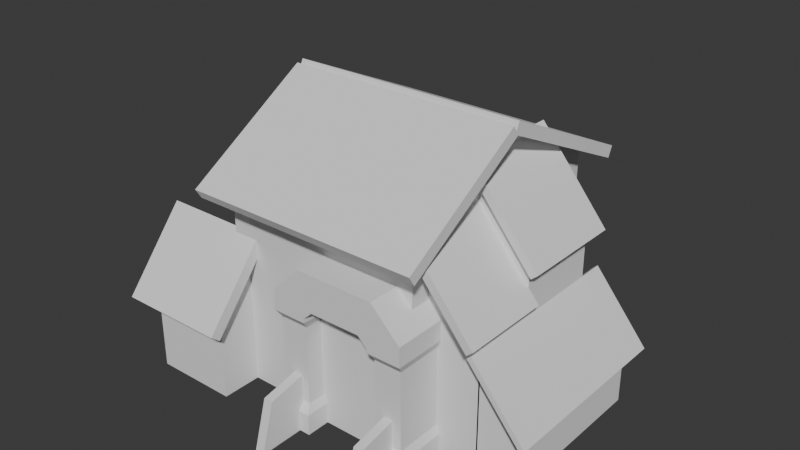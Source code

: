 # Source: env_mesh_arene_plh.blend  (saved by Blender 4.4.32; exported with 4.5.12 LTS)
import bpy
from mathutils import Matrix  # noqa: F401  (used for matrix-valued properties, if any)

bpy.ops.wm.read_factory_settings(use_empty=True)
scene = bpy.context.scene
scene.name = 'Scene'

# ---- collections
col_collection = bpy.data.collections.new('Collection'); scene.collection.children.link(col_collection)

# ---- materials (node trees are filled in below, after node groups)
mat_material = bpy.data.materials.new('Material')
mat_material.alpha_threshold = 0.0
mat_material.roughness = 0.5
mat_material.line_color = (0.0, 0.0, 0.0, 1.0)

# ---- material node trees
mat_material.use_nodes = True; mat_material.node_tree.nodes.clear()
_N = mat_material.node_tree.nodes; _L = mat_material.node_tree.links
n0 = _N.new('ShaderNodeOutputMaterial'); n0.name = 'Material Output'; n0.location = (300, 300)
n1 = _N.new('ShaderNodeBsdfPrincipled'); n1.name = 'Principled BSDF'; n1.location = (10, 300)
n1.inputs[3].default_value = 1.45
_L.new(n1.outputs[0], n0.inputs[0])
n0.is_active_output = True

# ---- world
world_world = bpy.data.worlds.new('World'); scene.world = world_world
world_world.use_nodes = True; world_world.node_tree.nodes.clear()
_N = world_world.node_tree.nodes; _L = world_world.node_tree.links
n0 = _N.new('ShaderNodeOutputWorld'); n0.name = 'World Output'; n0.location = (300, 300)
n1 = _N.new('ShaderNodeBackground'); n1.name = 'Background'; n1.location = (10, 300)
n1.inputs[0].default_value = (0.05088, 0.05088, 0.05088, 1.0)
_L.new(n1.outputs[0], n0.inputs[0])
n0.is_active_output = True
world_world.color = (0.05088, 0.05088, 0.05088)
world_world.sun_shadow_jitter_overblur = 0.0

# ---- meshes
me_cube = bpy.data.meshes.new('Cube')
me_cube.from_pydata([(1.0, 1.372, 1.03), (1.0, 1.372, -1.0), (1.0, -1.0, 1.03), (1.0, -1.0, -1.0), (-1.0, 1.372, 1.03), (-1.0, 1.372, -1.0), (-1.0, -1.0, 1.03), (-1.0, -1.0, -1.0), (-1.0, 0.0, -1.0), (1.0, 0.0, 1.658), (-1.0, 0.0, 1.658), (1.0, 0.0, -1.0)], [], [(9, 10, 6, 2), (3, 2, 6, 7), (8, 10, 4, 5), (8, 11, 3, 7), (11, 9, 2, 3), (5, 4, 0, 1), (1, 0, 9, 11), (5, 1, 11, 8), (7, 6, 10, 8), (0, 4, 10, 9)])
_uv = me_cube.uv_layers.new(name='UVMap')
_uv.uv.foreach_set('vector', [0.625, 0.625, 0.875, 0.625, 0.875, 0.75, 0.625, 0.75, 0.375, 0.75, 0.625, 0.75, 0.625, 1.0, 0.375, 1.0, 0.375, 0.125, 0.625, 0.125, 0.625, 0.25, 0.375, 0.25, 0.125, 0.625, 0.375, 0.625, 0.375, 0.75, 0.125, 0.75, 0.375, 0.625, 0.625, 0.625, 0.625, 0.75, 0.375, 0.75, 0.375, 0.25, 0.625, 0.25, 0.625, 0.5, 0.375, 0.5, 0.375, 0.5, 0.625, 0.5, 0.625, 0.625, 0.375, 0.625, 0.125, 0.5, 0.375, 0.5, 0.375, 0.625, 0.125, 0.625, 0.375, 0.0, 0.625, 0.0, 0.625, 0.125, 0.375, 0.125, 0.625, 0.5, 0.875, 0.5, 0.875, 0.625, 0.625, 0.625])
me_cube.materials.append(mat_material)
me_cube.use_mirror_vertex_groups = False
me_cube.update()
me_cube_001 = bpy.data.meshes.new('Cube.001')
me_cube_001.from_pydata([(-1.0, -1.0, -1.0), (-1.0, 1.0, -1.0), (1.0, -1.0, -1.0), (1.0, 1.0, -1.0), (0.5, 1.0, -1.0), (-0.5, 1.0, -1.0), (-0.5, 1.0, 1.385), (0.0, 1.0, 1.385), (0.5, 1.0, 1.385), (-0.5, -1.0, -1.0), (0.5, -1.0, -1.0), (0.5, -1.0, 1.385), (0.0, -1.0, 1.385), (-0.5, -1.0, 1.385), (-1.0, -1.0, 0.8626), (-1.0, 1.0, 0.8626), (1.0, 1.0, 0.8626), (1.0, -1.0, 0.8626), (0.0, -1.0, 0.8626), (0.0, 1.0, 0.8626), (-1.0, 1.0, -0.7006), (-0.5, -1.0, -0.7006), (-0.5, 1.0, -0.7006), (-1.0, -1.0, -0.7006), (1.0, 1.0, -0.7006), (1.0, -1.0, -0.7006), (0.5, -1.0, -0.7006), (0.5, 1.0, -0.7006), (-1.0, -1.0, 0.6757), (-1.0, 1.0, 0.6757), (-0.5, -1.0, 0.6757), (-0.5, 1.0, 0.6757), (1.0, 1.0, 0.6757), (1.0, -1.0, 0.6757), (0.5, -1.0, 0.6757), (0.5, 1.0, 0.6757), (-0.95, 0.8, 0.5543), (-0.55, -0.8, 0.5543), (-0.55, 0.8, 0.5543), (-0.95, -0.8, 0.5543), (-0.95, 0.8, -0.5791), (-0.55, -0.8, -0.5791), (-0.55, 0.8, -0.5791), (-0.95, -0.8, -0.5791), (0.95, 0.8, -0.5805), (0.95, -0.8, -0.5805), (0.55, -0.8, -0.5805), (0.55, 0.8, -0.5805), (0.95, 0.8, 0.5556), (0.95, -0.8, 0.5556), (0.55, -0.8, 0.5556), (0.55, 0.8, 0.5556), (0.3734, -1.0, 0.8626), (0.5, -1.0, 0.736), (0.6266, -1.0, 0.8626), (0.5, -1.0, 0.9893), (-0.5, -1.0, 0.736), (-0.3734, -1.0, 0.8626), (-0.5, -1.0, 0.9893), (-0.6266, -1.0, 0.8626), (-0.3734, 1.0, 0.8626), (-0.5, 1.0, 0.736), (-0.6266, 1.0, 0.8626), (-0.5, 1.0, 0.9893), (0.5, 1.0, 0.736), (0.3734, 1.0, 0.8626), (0.5, 1.0, 0.9893), (0.6266, 1.0, 0.8626), (-0.5729, -1.0, 1.385), (-1.0, -1.0, 0.9577), (-1.0, 1.0, 0.9577), (-0.5729, 1.0, 1.385), (1.0, -1.0, 0.9577), (0.5729, -1.0, 1.385), (0.5729, 1.0, 1.385), (1.0, 1.0, 0.9577)], [], [(6, 71, 68, 13), (67, 66, 8, 74, 75, 16), (60, 63, 6, 7, 19), (4, 3, 2, 10), (15, 70, 71, 6, 63, 62), (17, 72, 73, 11, 55, 54), (8, 7, 12, 11), (7, 6, 13, 12), (1, 5, 9, 0), (33, 17, 54, 53, 34), (52, 18, 19, 65), (30, 56, 59, 14, 28), (29, 15, 62, 61, 31), (74, 8, 11, 73), (35, 64, 67, 16, 32), (21, 9, 5, 22), (56, 30, 31, 61), (19, 7, 8, 66, 65), (16, 75, 72, 17), (52, 55, 11, 12, 18), (18, 12, 13, 58, 57), (18, 57, 60, 19), (32, 16, 17, 33), (28, 14, 15, 29), (0, 23, 20, 1), (9, 21, 23, 0), (1, 20, 22, 5), (41, 21, 22, 42), (4, 27, 24, 3), (3, 24, 25, 2), (2, 25, 26, 10), (10, 26, 27, 4), (14, 69, 70, 15), (39, 28, 29, 36), (37, 30, 28, 39), (36, 29, 31, 38), (51, 35, 32, 48), (48, 32, 33, 49), (49, 33, 34, 50), (50, 34, 35, 51), (40, 36, 38, 42), (41, 37, 39, 43), (43, 39, 36, 40), (30, 37, 38, 31), (23, 43, 40, 20), (21, 41, 43, 23), (20, 40, 42, 22), (37, 41, 42, 38), (26, 46, 47, 27), (25, 45, 46, 26), (24, 44, 45, 25), (27, 47, 44, 24), (46, 50, 51, 47), (45, 49, 50, 46), (44, 48, 49, 45), (47, 51, 48, 44), (52, 53, 54, 55), (56, 57, 58, 59), (60, 61, 62, 63), (64, 65, 66, 67), (52, 65, 64, 53), (56, 61, 60, 57), (34, 53, 64, 35), (68, 71, 70, 69), (74, 73, 72, 75), (59, 58, 13, 68, 69, 14)])
_uv = me_cube_001.uv_layers.new(name='UVMap')
_uv.uv.foreach_set('vector', [0.8125, 0.5, 0.8216, 0.5, 0.8216, 0.75, 0.8125, 0.75, 0.5597, 0.4533, 0.5756, 0.4375, 0.625, 0.4375, 0.625, 0.4466, 0.5716, 0.5, 0.5597, 0.5, 0.5597, 0.3283, 0.5756, 0.3125, 0.625, 0.3125, 0.625, 0.375, 0.5597, 0.375, 0.3125, 0.5, 0.375, 0.5, 0.375, 0.75, 0.3125, 0.75, 0.5597, 0.25, 0.5716, 0.25, 0.625, 0.3034, 0.625, 0.3125, 0.5756, 0.3125, 0.5597, 0.2967, 0.5597, 0.75, 0.5716, 0.75, 0.625, 0.8034, 0.625, 0.8125, 0.5756, 0.8125, 0.5597, 0.7967, 0.6875, 0.5, 0.75, 0.5, 0.75, 0.75, 0.6875, 0.75, 0.75, 0.5, 0.8125, 0.5, 0.8125, 0.75, 0.75, 0.75, 0.125, 0.5, 0.1875, 0.5, 0.1875, 0.75, 0.125, 0.75, 0.5135, 0.75, 0.5597, 0.75, 0.5597, 0.7967, 0.5284, 0.8125, 0.5135, 0.8125, 0.5597, 0.8283, 0.5597, 0.875, 0.5597, 0.375, 0.5597, 0.4217, 0.5135, 0.9375, 0.5284, 0.9375, 0.5597, 0.9533, 0.5597, 1.0, 0.5135, 1.0, 0.5135, 0.25, 0.5597, 0.25, 0.5597, 0.2967, 0.5284, 0.3125, 0.5135, 0.3125, 0.6784, 0.5, 0.6875, 0.5, 0.6875, 0.75, 0.6784, 0.75, 0.5135, 0.4375, 0.5284, 0.4375, 0.5597, 0.4533, 0.5597, 0.5, 0.5135, 0.5, 0.4674, 0.9375, 0.375, 0.9375, 0.375, 0.3125, 0.4674, 0.3125, 0.5284, 0.9375, 0.5135, 0.9375, 0.5135, 0.3125, 0.5284, 0.3125, 0.5597, 0.375, 0.625, 0.375, 0.625, 0.4375, 0.5756, 0.4375, 0.5597, 0.4217, 0.5597, 0.5, 0.5716, 0.5, 0.5716, 0.75, 0.5597, 0.75, 0.5597, 0.8283, 0.5756, 0.8125, 0.625, 0.8125, 0.625, 0.875, 0.5597, 0.875, 0.5597, 0.875, 0.625, 0.875, 0.625, 0.9375, 0.5756, 0.9375, 0.5597, 0.9217, 0.5597, 0.875, 0.5597, 0.9217, 0.5597, 0.3283, 0.5597, 0.375, 0.5135, 0.5, 0.5597, 0.5, 0.5597, 0.75, 0.5135, 0.75, 0.5135, 0.0, 0.5597, 0.0, 0.5597, 0.25, 0.5135, 0.25, 0.375, 0.0, 0.4674, 0.0, 0.4674, 0.25, 0.375, 0.25, 0.375, 0.9375, 0.4674, 0.9375, 0.4674, 1.0, 0.375, 1.0, 0.375, 0.25, 0.4674, 0.25, 0.4674, 0.3125, 0.375, 0.3125, 0.4687, 0.9375, 0.4674, 0.9375, 0.4674, 0.3125, 0.4687, 0.3125, 0.375, 0.4375, 0.4674, 0.4375, 0.4674, 0.5, 0.375, 0.5, 0.375, 0.5, 0.4674, 0.5, 0.4674, 0.75, 0.375, 0.75, 0.375, 0.75, 0.4674, 0.75, 0.4674, 0.8125, 0.375, 0.8125, 0.375, 0.8125, 0.4674, 0.8125, 0.4674, 0.4375, 0.375, 0.4375, 0.5597, 0.0, 0.5716, 0.0, 0.5716, 0.25, 0.5597, 0.25, 0.5122, 0.0, 0.5135, 0.0, 0.5135, 0.25, 0.5122, 0.25, 0.5122, 0.9375, 0.5135, 0.9375, 0.5135, 1.0, 0.5122, 1.0, 0.5122, 0.25, 0.5135, 0.25, 0.5135, 0.3125, 0.5122, 0.3125, 0.5123, 0.4375, 0.5135, 0.4375, 0.5135, 0.5, 0.5123, 0.5, 0.5123, 0.5, 0.5135, 0.5, 0.5135, 0.75, 0.5123, 0.75, 0.5123, 0.75, 0.5135, 0.75, 0.5135, 0.8125, 0.5123, 0.8125, 0.5123, 0.8125, 0.5135, 0.8125, 0.5135, 0.4375, 0.5123, 0.4375, 0.4687, 0.25, 0.5122, 0.25, 0.5122, 0.3125, 0.4687, 0.3125, 0.4687, 0.9375, 0.5122, 0.9375, 0.5122, 1.0, 0.4687, 1.0, 0.4687, 0.0, 0.5122, 0.0, 0.5122, 0.25, 0.4687, 0.25, 0.5135, 0.9375, 0.5122, 0.9375, 0.5122, 0.3125, 0.5135, 0.3125, 0.4674, 0.0, 0.4687, 0.0, 0.4687, 0.25, 0.4674, 0.25, 0.4674, 0.9375, 0.4687, 0.9375, 0.4687, 1.0, 0.4674, 1.0, 0.4674, 0.25, 0.4687, 0.25, 0.4687, 0.3125, 0.4674, 0.3125, 0.5122, 0.9375, 0.4687, 0.9375, 0.4687, 0.3125, 0.5122, 0.3125, 0.4674, 0.8125, 0.4686, 0.8125, 0.4686, 0.4375, 0.4674, 0.4375, 0.4674, 0.75, 0.4686, 0.75, 0.4686, 0.8125, 0.4674, 0.8125, 0.4674, 0.5, 0.4686, 0.5, 0.4686, 0.75, 0.4674, 0.75, 0.4674, 0.4375, 0.4686, 0.4375, 0.4686, 0.5, 0.4674, 0.5, 0.4686, 0.8125, 0.5123, 0.8125, 0.5123, 0.4375, 0.4686, 0.4375, 0.4686, 0.75, 0.5123, 0.75, 0.5123, 0.8125, 0.4686, 0.8125, 0.4686, 0.5, 0.5123, 0.5, 0.5123, 0.75, 0.4686, 0.75, 0.4686, 0.4375, 0.5123, 0.4375, 0.5123, 0.5, 0.4686, 0.5, 0.5597, 0.8283, 0.5597, 0.8125, 0.5597, 0.7967, 0.5756, 0.8125, 0.5284, 0.9375, 0.5597, 0.9375, 0.5756, 0.9375, 0.5597, 0.9533, 0.5597, 0.3283, 0.5597, 0.3125, 0.5597, 0.2967, 0.5756, 0.3125, 0.5284, 0.4375, 0.5597, 0.4375, 0.5756, 0.4375, 0.5597, 0.4533, 0.5597, 0.8283, 0.5597, 0.4217, 0.5284, 0.4375, 0.5284, 0.8125, 0.5284, 0.9375, 0.5284, 0.3125, 0.5597, 0.3283, 0.5597, 0.9217, 0.5135, 0.8125, 0.5284, 0.8125, 0.5284, 0.4375, 0.5135, 0.4375, 0.625, 0.0, 0.625, 0.25, 0.5716, 0.25, 0.5716, 0.0, 0.6784, 0.5, 0.6784, 0.75, 0.5716, 0.75, 0.5716, 0.5, 0.5597, 0.9533, 0.5756, 0.9375, 0.625, 0.9375, 0.625, 0.9466, 0.5716, 1.0, 0.5597, 1.0])
me_cube_001.update()
me_cube_002 = bpy.data.meshes.new('Cube.002')
me_cube_002.from_pydata([(-1.0, -1.0, -1.0), (-1.0, -1.0, 4.938), (-1.0, 1.0, -1.0), (-1.0, 1.0, 4.938), (1.0, -1.0, -1.0), (1.0, -1.0, 2.512), (1.0, 1.0, -1.0), (1.0, 1.0, 2.512)], [], [(0, 1, 3, 2), (2, 3, 7, 6), (6, 7, 5, 4), (4, 5, 1, 0), (2, 6, 4, 0), (7, 3, 1, 5)])
_uv = me_cube_002.uv_layers.new(name='UVMap')
_uv.uv.foreach_set('vector', [0.375, 0.0, 0.625, 0.0, 0.625, 0.25, 0.375, 0.25, 0.375, 0.25, 0.625, 0.25, 0.625, 0.5, 0.375, 0.5, 0.375, 0.5, 0.625, 0.5, 0.625, 0.75, 0.375, 0.75, 0.375, 0.75, 0.625, 0.75, 0.625, 1.0, 0.375, 1.0, 0.125, 0.5, 0.375, 0.5, 0.375, 0.75, 0.125, 0.75, 0.625, 0.5, 0.875, 0.5, 0.875, 0.75, 0.625, 0.75])
_ca = me_cube_002.color_attributes.new('Attribute', 'BYTE_COLOR', 'CORNER')
_ca.data.foreach_set('color', [1.0, 1.0, 1.0, 1.0, 1.0, 1.0, 1.0, 1.0, 1.0, 1.0, 1.0, 1.0, 1.0, 1.0, 1.0, 1.0, 1.0, 1.0, 1.0, 1.0, 1.0, 1.0, 1.0, 1.0, 1.0, 1.0, 1.0, 1.0, 1.0, 1.0, 1.0, 1.0, 1.0, 1.0, 1.0, 1.0, 1.0, 1.0, 1.0, 1.0, 1.0, 1.0, 1.0, 1.0, 1.0, 1.0, 1.0, 1.0, 1.0, 1.0, 1.0, 1.0, 1.0, 1.0, 1.0, 1.0, 1.0, 1.0, 1.0, 1.0, 1.0, 1.0, 1.0, 1.0, 1.0, 1.0, 1.0, 1.0, 1.0, 1.0, 1.0, 1.0, 1.0, 1.0, 1.0, 1.0, 1.0, 1.0, 1.0, 1.0, 1.0, 1.0, 1.0, 1.0, 1.0, 1.0, 1.0, 1.0, 1.0, 1.0, 1.0, 1.0, 1.0, 1.0, 1.0, 1.0])
me_cube_002.update()
me_cube_004 = bpy.data.meshes.new('Cube.004')
me_cube_004.from_pydata([(-1.244, -1.16, 6.935), (-1.244, 1.126, 6.935), (1.422, -1.16, 3.7), (1.422, 1.126, 3.7), (-1.039, -1.16, 7.105), (-1.039, 1.126, 7.105), (1.628, 1.126, 3.87), (1.628, -1.16, 3.87)], [], [(2, 3, 6, 7), (6, 5, 4, 7), (1, 0, 4, 5), (0, 2, 7, 4), (3, 1, 5, 6), (2, 0, 1, 3)])
_uv = me_cube_004.uv_layers.new(name='UVMap')
_uv.uv.foreach_set('vector', [0.625, 0.75, 0.625, 0.5, 0.625, 0.5, 0.625, 0.75, 0.625, 0.5, 0.875, 0.5, 0.875, 0.75, 0.625, 0.75, 0.625, 0.25, 0.625, 0.0, 0.625, 0.0, 0.625, 0.25, 0.625, 1.0, 0.625, 0.75, 0.625, 0.75, 0.625, 1.0, 0.625, 0.5, 0.625, 0.25, 0.625, 0.25, 0.625, 0.5, 0.625, 0.75, 0.625, 1.0, 0.625, 0.25, 0.625, 0.5])
_ca = me_cube_004.color_attributes.new('Attribute', 'BYTE_COLOR', 'CORNER')
_ca.data.foreach_set('color', [1.0, 1.0, 1.0, 1.0, 1.0, 1.0, 1.0, 1.0, 1.0, 1.0, 1.0, 1.0, 1.0, 1.0, 1.0, 1.0, 1.0, 1.0, 1.0, 1.0, 1.0, 1.0, 1.0, 1.0, 1.0, 1.0, 1.0, 1.0, 1.0, 1.0, 1.0, 1.0, 1.0, 1.0, 1.0, 1.0, 1.0, 1.0, 1.0, 1.0, 1.0, 1.0, 1.0, 1.0, 1.0, 1.0, 1.0, 1.0, 1.0, 1.0, 1.0, 1.0, 1.0, 1.0, 1.0, 1.0, 1.0, 1.0, 1.0, 1.0, 1.0, 1.0, 1.0, 1.0, 1.0, 1.0, 1.0, 1.0, 1.0, 1.0, 1.0, 1.0, 1.0, 1.0, 1.0, 1.0, 1.0, 1.0, 1.0, 1.0, 1.0, 1.0, 1.0, 1.0, 1.0, 1.0, 1.0, 1.0, 1.0, 1.0, 1.0, 1.0, 1.0, 1.0, 1.0, 1.0])
me_cube_004.update()
me_cube_005 = bpy.data.meshes.new('Cube.005')
me_cube_005.from_pydata([(-3.363, -0.6924, 4.316), (-3.363, 2.174, 4.316), (1.422, -0.6924, -1.489), (1.422, 2.174, -1.489), (-2.918, -0.6924, 4.683), (-2.918, 2.174, 4.683), (1.867, 2.174, -1.122), (1.867, -0.6924, -1.122)], [], [(2, 3, 6, 7), (6, 5, 4, 7), (1, 0, 4, 5), (0, 2, 7, 4), (3, 1, 5, 6), (2, 0, 1, 3)])
_uv = me_cube_005.uv_layers.new(name='UVMap')
_uv.uv.foreach_set('vector', [0.625, 0.75, 0.625, 0.5, 0.625, 0.5, 0.625, 0.75, 0.625, 0.5, 0.875, 0.5, 0.875, 0.75, 0.625, 0.75, 0.625, 0.25, 0.625, 0.0, 0.625, 0.0, 0.625, 0.25, 0.625, 1.0, 0.625, 0.75, 0.625, 0.75, 0.625, 1.0, 0.625, 0.5, 0.625, 0.25, 0.625, 0.25, 0.625, 0.5, 0.625, 0.75, 0.625, 1.0, 0.625, 0.25, 0.625, 0.5])
_ca = me_cube_005.color_attributes.new('Attribute', 'BYTE_COLOR', 'CORNER')
_ca.data.foreach_set('color', [1.0, 1.0, 1.0, 1.0, 1.0, 1.0, 1.0, 1.0, 1.0, 1.0, 1.0, 1.0, 1.0, 1.0, 1.0, 1.0, 1.0, 1.0, 1.0, 1.0, 1.0, 1.0, 1.0, 1.0, 1.0, 1.0, 1.0, 1.0, 1.0, 1.0, 1.0, 1.0, 1.0, 1.0, 1.0, 1.0, 1.0, 1.0, 1.0, 1.0, 1.0, 1.0, 1.0, 1.0, 1.0, 1.0, 1.0, 1.0, 1.0, 1.0, 1.0, 1.0, 1.0, 1.0, 1.0, 1.0, 1.0, 1.0, 1.0, 1.0, 1.0, 1.0, 1.0, 1.0, 1.0, 1.0, 1.0, 1.0, 1.0, 1.0, 1.0, 1.0, 1.0, 1.0, 1.0, 1.0, 1.0, 1.0, 1.0, 1.0, 1.0, 1.0, 1.0, 1.0, 1.0, 1.0, 1.0, 1.0, 1.0, 1.0, 1.0, 1.0, 1.0, 1.0, 1.0, 1.0])
me_cube_005.update()
me_cube_006 = bpy.data.meshes.new('Cube.006')
me_cube_006.from_pydata([(-1.0, -0.009698, -1.0), (-1.0, -0.009698, 5.538), (-1.0, 1.0, -1.0), (-1.0, 1.0, 5.538), (1.0, -0.009698, -1.0), (1.0, -0.009698, 3.111), (1.0, 1.0, -1.0), (1.0, 1.0, 3.111)], [], [(0, 1, 3, 2), (2, 3, 7, 6), (6, 7, 5, 4), (4, 5, 1, 0), (2, 6, 4, 0), (7, 3, 1, 5)])
_uv = me_cube_006.uv_layers.new(name='UVMap')
_uv.uv.foreach_set('vector', [0.375, 0.0, 0.625, 0.0, 0.625, 0.25, 0.375, 0.25, 0.375, 0.25, 0.625, 0.25, 0.625, 0.5, 0.375, 0.5, 0.375, 0.5, 0.625, 0.5, 0.625, 0.75, 0.375, 0.75, 0.375, 0.75, 0.625, 0.75, 0.625, 1.0, 0.375, 1.0, 0.125, 0.5, 0.375, 0.5, 0.375, 0.75, 0.125, 0.75, 0.625, 0.5, 0.875, 0.5, 0.875, 0.75, 0.625, 0.75])
_ca = me_cube_006.color_attributes.new('Attribute', 'BYTE_COLOR', 'CORNER')
_ca.data.foreach_set('color', [1.0, 1.0, 1.0, 1.0, 1.0, 1.0, 1.0, 1.0, 1.0, 1.0, 1.0, 1.0, 1.0, 1.0, 1.0, 1.0, 1.0, 1.0, 1.0, 1.0, 1.0, 1.0, 1.0, 1.0, 1.0, 1.0, 1.0, 1.0, 1.0, 1.0, 1.0, 1.0, 1.0, 1.0, 1.0, 1.0, 1.0, 1.0, 1.0, 1.0, 1.0, 1.0, 1.0, 1.0, 1.0, 1.0, 1.0, 1.0, 1.0, 1.0, 1.0, 1.0, 1.0, 1.0, 1.0, 1.0, 1.0, 1.0, 1.0, 1.0, 1.0, 1.0, 1.0, 1.0, 1.0, 1.0, 1.0, 1.0, 1.0, 1.0, 1.0, 1.0, 1.0, 1.0, 1.0, 1.0, 1.0, 1.0, 1.0, 1.0, 1.0, 1.0, 1.0, 1.0, 1.0, 1.0, 1.0, 1.0, 1.0, 1.0, 1.0, 1.0, 1.0, 1.0, 1.0, 1.0])
me_cube_006.update()
me_cube_007 = bpy.data.meshes.new('Cube.007')
me_cube_007.from_pydata([(-1.704, -0.1546, 1.752), (-1.704, 0.5439, 1.752), (1.583, -0.5439, -2.235), (1.583, 0.5439, -2.235), (-1.395, -0.1546, 2.007), (-1.395, 0.5439, 2.007), (1.892, 0.5439, -1.981), (1.892, -0.5439, -1.981), (-1.192, 0.5439, 1.132), (-1.192, -0.5439, 1.132), (-0.8838, 0.5439, 1.386), (-0.8838, -0.5439, 1.386)], [], [(2, 3, 6, 7), (10, 5, 4, 11), (1, 0, 4, 5), (9, 2, 7, 11), (8, 1, 5, 10), (9, 0, 1, 8), (2, 9, 8, 3), (3, 8, 10, 6), (0, 9, 11, 4), (6, 10, 11, 7)])
_uv = me_cube_007.uv_layers.new(name='UVMap')
_uv.uv.foreach_set('vector', [0.625, 0.75, 0.625, 0.5, 0.625, 0.5, 0.625, 0.75, 0.8337, 0.5, 0.875, 0.5, 0.875, 0.75, 0.8337, 0.75, 0.625, 0.25, 0.625, 0.0, 0.625, 0.0, 0.625, 0.25, 0.625, 0.9587, 0.625, 0.75, 0.625, 0.75, 0.625, 0.9587, 0.625, 0.2913, 0.625, 0.25, 0.625, 0.25, 0.625, 0.2913, 0.625, 0.9587, 0.625, 1.0, 0.625, 0.25, 0.625, 0.2913, 0.625, 0.75, 0.625, 0.9587, 0.625, 0.2913, 0.625, 0.5, 0.625, 0.5, 0.625, 0.2913, 0.625, 0.2913, 0.625, 0.5, 0.625, 1.0, 0.625, 0.9587, 0.625, 0.9587, 0.625, 1.0, 0.625, 0.5, 0.8337, 0.5, 0.8337, 0.75, 0.625, 0.75])
_ca = me_cube_007.color_attributes.new('Attribute', 'BYTE_COLOR', 'CORNER')
_ca.data.foreach_set('color', [1.0, 1.0, 1.0, 1.0, 1.0, 1.0, 1.0, 1.0, 1.0, 1.0, 1.0, 1.0, 1.0, 1.0, 1.0, 1.0, 1.0, 1.0, 1.0, 1.0, 1.0, 1.0, 1.0, 1.0, 1.0, 1.0, 1.0, 1.0, 1.0, 1.0, 1.0, 1.0, 1.0, 1.0, 1.0, 1.0, 1.0, 1.0, 1.0, 1.0, 1.0, 1.0, 1.0, 1.0, 1.0, 1.0, 1.0, 1.0, 1.0, 1.0, 1.0, 1.0, 1.0, 1.0, 1.0, 1.0, 1.0, 1.0, 1.0, 1.0, 1.0, 1.0, 1.0, 1.0, 1.0, 1.0, 1.0, 1.0, 1.0, 1.0, 1.0, 1.0, 1.0, 1.0, 1.0, 1.0, 1.0, 1.0, 1.0, 1.0, 1.0, 1.0, 1.0, 1.0, 1.0, 1.0, 1.0, 1.0, 1.0, 1.0, 1.0, 1.0, 1.0, 1.0, 1.0, 1.0, 1.0, 1.0, 1.0, 1.0, 1.0, 1.0, 1.0, 1.0, 1.0, 1.0, 1.0, 1.0, 1.0, 1.0, 1.0, 1.0, 1.0, 1.0, 1.0, 1.0, 1.0, 1.0, 1.0, 1.0, 1.0, 1.0, 1.0, 1.0, 1.0, 1.0, 1.0, 1.0, 1.0, 1.0, 1.0, 1.0, 1.0, 1.0, 1.0, 1.0, 1.0, 1.0, 1.0, 1.0, 1.0, 1.0, 1.0, 1.0, 1.0, 1.0, 1.0, 1.0, 1.0, 1.0, 1.0, 1.0, 1.0, 1.0, 1.0, 1.0, 1.0, 1.0, 1.0, 1.0])
me_cube_007.update()
me_cube_008 = bpy.data.meshes.new('Cube.008')
me_cube_008.from_pydata([(-1.677, -0.1959, 7.459), (-1.677, 1.126, 7.459), (1.422, -0.1959, 3.7), (1.422, 1.126, 3.7), (-1.231, -0.1959, 7.826), (-1.231, 1.126, 7.826), (1.867, 1.126, 4.067), (1.867, -0.1959, 4.067)], [], [(2, 3, 6, 7), (6, 5, 4, 7), (1, 0, 4, 5), (0, 2, 7, 4), (3, 1, 5, 6), (2, 0, 1, 3)])
_uv = me_cube_008.uv_layers.new(name='UVMap')
_uv.uv.foreach_set('vector', [0.625, 0.75, 0.625, 0.5, 0.625, 0.5, 0.625, 0.75, 0.625, 0.5, 0.875, 0.5, 0.875, 0.75, 0.625, 0.75, 0.625, 0.25, 0.625, 0.0, 0.625, 0.0, 0.625, 0.25, 0.625, 1.0, 0.625, 0.75, 0.625, 0.75, 0.625, 1.0, 0.625, 0.5, 0.625, 0.25, 0.625, 0.25, 0.625, 0.5, 0.625, 0.75, 0.625, 1.0, 0.625, 0.25, 0.625, 0.5])
_ca = me_cube_008.color_attributes.new('Attribute', 'BYTE_COLOR', 'CORNER')
_ca.data.foreach_set('color', [1.0, 1.0, 1.0, 1.0, 1.0, 1.0, 1.0, 1.0, 1.0, 1.0, 1.0, 1.0, 1.0, 1.0, 1.0, 1.0, 1.0, 1.0, 1.0, 1.0, 1.0, 1.0, 1.0, 1.0, 1.0, 1.0, 1.0, 1.0, 1.0, 1.0, 1.0, 1.0, 1.0, 1.0, 1.0, 1.0, 1.0, 1.0, 1.0, 1.0, 1.0, 1.0, 1.0, 1.0, 1.0, 1.0, 1.0, 1.0, 1.0, 1.0, 1.0, 1.0, 1.0, 1.0, 1.0, 1.0, 1.0, 1.0, 1.0, 1.0, 1.0, 1.0, 1.0, 1.0, 1.0, 1.0, 1.0, 1.0, 1.0, 1.0, 1.0, 1.0, 1.0, 1.0, 1.0, 1.0, 1.0, 1.0, 1.0, 1.0, 1.0, 1.0, 1.0, 1.0, 1.0, 1.0, 1.0, 1.0, 1.0, 1.0, 1.0, 1.0, 1.0, 1.0, 1.0, 1.0])
me_cube_008.update()
me_cube_010 = bpy.data.meshes.new('Cube.010')
me_cube_010.from_pydata([(-1.0, -1.0, -1.0), (-1.0, -1.0, 9.428), (-1.0, 0.8122, -1.0), (-1.0, 0.8122, 9.428), (1.703, -1.0, -1.0), (1.703, -1.0, 6.322), (1.703, 0.8122, -1.0), (1.703, 0.8122, 6.322), (-1.0, -0.2302, -1.0), (-1.0, -0.2302, 9.428), (1.703, -0.2302, -1.0), (1.703, -0.2302, 6.322), (-1.0, -0.2302, 10.71), (-1.0, 0.8122, 10.71), (1.703, 0.8122, 7.602), (1.703, -0.2302, 7.602)], [], [(8, 9, 3, 2), (2, 3, 7, 6), (10, 11, 5, 4), (4, 5, 1, 0), (8, 10, 4, 0), (11, 9, 1, 5), (7, 3, 13, 14), (2, 6, 10, 8), (6, 7, 11, 10), (0, 1, 9, 8), (14, 13, 12, 15), (9, 11, 15, 12), (11, 7, 14, 15), (3, 9, 12, 13)])
_uv = me_cube_010.uv_layers.new(name='UVMap')
_uv.uv.foreach_set('vector', [0.375, 0.09622, 0.625, 0.09622, 0.625, 0.25, 0.375, 0.25, 0.375, 0.25, 0.625, 0.25, 0.625, 0.5, 0.375, 0.5, 0.375, 0.6538, 0.625, 0.6538, 0.625, 0.75, 0.375, 0.75, 0.375, 0.75, 0.625, 0.75, 0.625, 1.0, 0.375, 1.0, 0.125, 0.6538, 0.375, 0.6538, 0.375, 0.75, 0.125, 0.75, 0.625, 0.6538, 0.875, 0.6538, 0.875, 0.75, 0.625, 0.75, 0.625, 0.5, 0.625, 0.25, 0.625, 0.25, 0.625, 0.5, 0.125, 0.5, 0.375, 0.5, 0.375, 0.6538, 0.125, 0.6538, 0.375, 0.5, 0.625, 0.5, 0.625, 0.6538, 0.375, 0.6538, 0.375, 0.0, 0.625, 0.0, 0.625, 0.09622, 0.375, 0.09622, 0.625, 0.5, 0.875, 0.5, 0.875, 0.6538, 0.625, 0.6538, 0.875, 0.6538, 0.625, 0.6538, 0.625, 0.6538, 0.875, 0.6538, 0.625, 0.6538, 0.625, 0.5, 0.625, 0.5, 0.625, 0.6538, 0.625, 0.25, 0.625, 0.09622, 0.625, 0.09622, 0.625, 0.25])
_ca = me_cube_010.color_attributes.new('Attribute', 'BYTE_COLOR', 'CORNER')
_ca.data.foreach_set('color', [1.0, 1.0, 1.0, 1.0, 1.0, 1.0, 1.0, 1.0, 1.0, 1.0, 1.0, 1.0, 1.0, 1.0, 1.0, 1.0, 1.0, 1.0, 1.0, 1.0, 1.0, 1.0, 1.0, 1.0, 1.0, 1.0, 1.0, 1.0, 1.0, 1.0, 1.0, 1.0, 1.0, 1.0, 1.0, 1.0, 1.0, 1.0, 1.0, 1.0, 1.0, 1.0, 1.0, 1.0, 1.0, 1.0, 1.0, 1.0, 1.0, 1.0, 1.0, 1.0, 1.0, 1.0, 1.0, 1.0, 1.0, 1.0, 1.0, 1.0, 1.0, 1.0, 1.0, 1.0, 1.0, 1.0, 1.0, 1.0, 1.0, 1.0, 1.0, 1.0, 1.0, 1.0, 1.0, 1.0, 1.0, 1.0, 1.0, 1.0, 1.0, 1.0, 1.0, 1.0, 1.0, 1.0, 1.0, 1.0, 1.0, 1.0, 1.0, 1.0, 1.0, 1.0, 1.0, 1.0, 1.0, 1.0, 1.0, 1.0, 1.0, 1.0, 1.0, 1.0, 1.0, 1.0, 1.0, 1.0, 1.0, 1.0, 1.0, 1.0, 1.0, 1.0, 1.0, 1.0, 1.0, 1.0, 1.0, 1.0, 1.0, 1.0, 1.0, 1.0, 1.0, 1.0, 1.0, 1.0, 1.0, 1.0, 1.0, 1.0, 1.0, 1.0, 1.0, 1.0, 1.0, 1.0, 1.0, 1.0, 1.0, 1.0, 1.0, 1.0, 1.0, 1.0, 1.0, 1.0, 1.0, 1.0, 1.0, 1.0, 1.0, 1.0, 1.0, 1.0, 1.0, 1.0, 1.0, 1.0, 1.0, 1.0, 1.0, 1.0, 1.0, 1.0, 1.0, 1.0, 1.0, 1.0, 1.0, 1.0, 1.0, 1.0, 1.0, 1.0, 1.0, 1.0, 1.0, 1.0, 1.0, 1.0, 1.0, 1.0, 1.0, 1.0, 1.0, 1.0, 1.0, 1.0, 1.0, 1.0, 1.0, 1.0, 1.0, 1.0, 1.0, 1.0, 1.0, 1.0, 1.0, 1.0, 1.0, 1.0, 1.0, 1.0, 1.0, 1.0, 1.0, 1.0, 1.0, 1.0, 1.0, 1.0, 1.0, 1.0, 1.0, 1.0, 1.0, 1.0, 1.0, 1.0, 1.0, 1.0])
me_cube_010.update()
me_cube_011 = bpy.data.meshes.new('Cube.011')
me_cube_011.from_pydata([(-1.704, -0.6144, 1.752), (-1.704, 0.651, 1.752), (1.704, -0.6144, -2.381), (1.704, 0.651, -2.381), (-1.395, -0.6144, 2.007), (-1.395, 0.651, 2.007), (2.012, 0.651, -2.127), (2.012, -0.6144, -2.127)], [], [(2, 3, 6, 7), (6, 5, 4, 7), (1, 0, 4, 5), (0, 2, 7, 4), (3, 1, 5, 6), (2, 0, 1, 3)])
_uv = me_cube_011.uv_layers.new(name='UVMap')
_uv.uv.foreach_set('vector', [0.625, 0.75, 0.625, 0.5, 0.625, 0.5, 0.625, 0.75, 0.625, 0.5, 0.875, 0.5, 0.875, 0.75, 0.625, 0.75, 0.625, 0.25, 0.625, 0.0, 0.625, 0.0, 0.625, 0.25, 0.625, 1.0, 0.625, 0.75, 0.625, 0.75, 0.625, 1.0, 0.625, 0.5, 0.625, 0.25, 0.625, 0.25, 0.625, 0.5, 0.625, 0.75, 0.625, 1.0, 0.625, 0.25, 0.625, 0.5])
_ca = me_cube_011.color_attributes.new('Attribute', 'BYTE_COLOR', 'CORNER')
_ca.data.foreach_set('color', [1.0, 1.0, 1.0, 1.0, 1.0, 1.0, 1.0, 1.0, 1.0, 1.0, 1.0, 1.0, 1.0, 1.0, 1.0, 1.0, 1.0, 1.0, 1.0, 1.0, 1.0, 1.0, 1.0, 1.0, 1.0, 1.0, 1.0, 1.0, 1.0, 1.0, 1.0, 1.0, 1.0, 1.0, 1.0, 1.0, 1.0, 1.0, 1.0, 1.0, 1.0, 1.0, 1.0, 1.0, 1.0, 1.0, 1.0, 1.0, 1.0, 1.0, 1.0, 1.0, 1.0, 1.0, 1.0, 1.0, 1.0, 1.0, 1.0, 1.0, 1.0, 1.0, 1.0, 1.0, 1.0, 1.0, 1.0, 1.0, 1.0, 1.0, 1.0, 1.0, 1.0, 1.0, 1.0, 1.0, 1.0, 1.0, 1.0, 1.0, 1.0, 1.0, 1.0, 1.0, 1.0, 1.0, 1.0, 1.0, 1.0, 1.0, 1.0, 1.0, 1.0, 1.0, 1.0, 1.0])
me_cube_011.update()
me_cube_012 = bpy.data.meshes.new('Cube.012')
me_cube_012.from_pydata([(-3.932, -0.6924, 5.006), (-3.932, 2.174, 5.006), (1.422, -0.6924, -1.489), (1.422, 2.174, -1.489), (-3.487, -0.6924, 5.373), (-3.487, 2.174, 5.373), (1.867, 2.174, -1.122), (1.867, -0.6924, -1.122)], [], [(2, 3, 6, 7), (6, 5, 4, 7), (1, 0, 4, 5), (0, 2, 7, 4), (3, 1, 5, 6), (2, 0, 1, 3)])
_uv = me_cube_012.uv_layers.new(name='UVMap')
_uv.uv.foreach_set('vector', [0.625, 0.75, 0.625, 0.5, 0.625, 0.5, 0.625, 0.75, 0.625, 0.5, 0.875, 0.5, 0.875, 0.75, 0.625, 0.75, 0.625, 0.25, 0.625, 0.0, 0.625, 0.0, 0.625, 0.25, 0.625, 1.0, 0.625, 0.75, 0.625, 0.75, 0.625, 1.0, 0.625, 0.5, 0.625, 0.25, 0.625, 0.25, 0.625, 0.5, 0.625, 0.75, 0.625, 1.0, 0.625, 0.25, 0.625, 0.5])
_ca = me_cube_012.color_attributes.new('Attribute', 'BYTE_COLOR', 'CORNER')
_ca.data.foreach_set('color', [1.0, 1.0, 1.0, 1.0, 1.0, 1.0, 1.0, 1.0, 1.0, 1.0, 1.0, 1.0, 1.0, 1.0, 1.0, 1.0, 1.0, 1.0, 1.0, 1.0, 1.0, 1.0, 1.0, 1.0, 1.0, 1.0, 1.0, 1.0, 1.0, 1.0, 1.0, 1.0, 1.0, 1.0, 1.0, 1.0, 1.0, 1.0, 1.0, 1.0, 1.0, 1.0, 1.0, 1.0, 1.0, 1.0, 1.0, 1.0, 1.0, 1.0, 1.0, 1.0, 1.0, 1.0, 1.0, 1.0, 1.0, 1.0, 1.0, 1.0, 1.0, 1.0, 1.0, 1.0, 1.0, 1.0, 1.0, 1.0, 1.0, 1.0, 1.0, 1.0, 1.0, 1.0, 1.0, 1.0, 1.0, 1.0, 1.0, 1.0, 1.0, 1.0, 1.0, 1.0, 1.0, 1.0, 1.0, 1.0, 1.0, 1.0, 1.0, 1.0, 1.0, 1.0, 1.0, 1.0])
me_cube_012.update()
me_cube_013 = bpy.data.meshes.new('Cube.013')
me_cube_013.from_pydata([(-1.0, -0.4424, -1.0), (-1.0, -0.1041, 2.942), (-1.0, 1.0, -1.0), (-1.0, 1.0, 3.724), (1.0, -0.4424, -1.0), (1.0, -0.1041, 2.942), (1.0, 1.0, -1.0), (1.0, 1.0, 3.724)], [], [(0, 1, 3, 2), (2, 3, 7, 6), (6, 7, 5, 4), (4, 5, 1, 0), (2, 6, 4, 0), (7, 3, 1, 5)])
_uv = me_cube_013.uv_layers.new(name='UVMap')
_uv.uv.foreach_set('vector', [0.375, 0.0, 0.625, 0.0, 0.625, 0.25, 0.375, 0.25, 0.375, 0.25, 0.625, 0.25, 0.625, 0.5, 0.375, 0.5, 0.375, 0.5, 0.625, 0.5, 0.625, 0.75, 0.375, 0.75, 0.375, 0.75, 0.625, 0.75, 0.625, 1.0, 0.375, 1.0, 0.125, 0.5, 0.375, 0.5, 0.375, 0.75, 0.125, 0.75, 0.625, 0.5, 0.875, 0.5, 0.875, 0.75, 0.625, 0.75])
me_cube_013.update()
me_cube_014 = bpy.data.meshes.new('Cube.014')
me_cube_014.from_pydata([(-1.0, -0.4424, -1.0), (-1.0, -0.1041, 2.942), (-1.0, 1.0, -1.0), (-1.0, 1.0, 3.724), (1.0, -0.4424, -1.0), (1.0, -0.1041, 2.942), (1.0, 1.0, -1.0), (1.0, 1.0, 3.724)], [], [(0, 1, 3, 2), (2, 3, 7, 6), (6, 7, 5, 4), (4, 5, 1, 0), (2, 6, 4, 0), (7, 3, 1, 5)])
_uv = me_cube_014.uv_layers.new(name='UVMap')
_uv.uv.foreach_set('vector', [0.375, 0.0, 0.625, 0.0, 0.625, 0.25, 0.375, 0.25, 0.375, 0.25, 0.625, 0.25, 0.625, 0.5, 0.375, 0.5, 0.375, 0.5, 0.625, 0.5, 0.625, 0.75, 0.375, 0.75, 0.375, 0.75, 0.625, 0.75, 0.625, 1.0, 0.375, 1.0, 0.125, 0.5, 0.375, 0.5, 0.375, 0.75, 0.125, 0.75, 0.625, 0.5, 0.875, 0.5, 0.875, 0.75, 0.625, 0.75])
me_cube_014.update()
me_plane = bpy.data.meshes.new('Plane')
me_plane.from_pydata([(-1.0, -1.585, -4.418e-08), (1.0, -1.585, -4.418e-08), (-1.0, 1.333, 2.512e-08), (1.0, 1.369, 2.787e-08), (-0.6621, -1.585, -4.418e-08), (-0.6621, 1.729, 5.505e-08), (0.6347, -1.585, -4.418e-08), (0.6347, 1.729, 5.505e-08)], [], [(6, 1, 3, 7), (0, 4, 5, 2), (4, 6, 7, 5)])
_uv = me_plane.uv_layers.new(name='UVMap')
_uv.uv.foreach_set('vector', [0.8174, 0.0, 1.0, 0.0, 1.0, 1.0, 0.8174, 1.0, 0.0, 0.0, 0.1689, 0.0, 0.1689, 1.0, 0.0, 1.0, 0.1689, 0.0, 0.8174, 0.0, 0.8174, 1.0, 0.1689, 1.0])
me_plane.update()

# ---- objects
ob_cube = bpy.data.objects.new('Cube', me_cube)
ob_cube_001 = bpy.data.objects.new('Cube.001', me_cube_001)
ob_cube_002 = bpy.data.objects.new('Cube.002', me_cube_002)
ob_cube_003 = bpy.data.objects.new('Cube.003', me_cube_004)
ob_cube_004 = bpy.data.objects.new('Cube.004', me_cube_005)
ob_cube_005 = bpy.data.objects.new('Cube.005', me_cube_006)
ob_cube_006 = bpy.data.objects.new('Cube.006', me_cube_007)
ob_cube_007 = bpy.data.objects.new('Cube.007', me_cube_008)
ob_cube_009 = bpy.data.objects.new('Cube.009', me_cube_010)
ob_cube_008 = bpy.data.objects.new('Cube.008', me_cube_011)
ob_cube_010 = bpy.data.objects.new('Cube.010', me_cube_012)
ob_cube_011 = bpy.data.objects.new('Cube.011', me_cube_013)
ob_cube_012 = bpy.data.objects.new('Cube.012', me_cube_014)
ob_plane = bpy.data.objects.new('Plane', me_plane)

# ---- transforms, parenting, visibility, modifiers, constraints
ob_cube.location = (0.0, 8.242, 2.5)
ob_cube.scale = (2.5, 2.5, 2.5)
ob_cube.lock_rotations_4d = False
ob_cube.empty_display_type = 'ARROWS'
ob_cube.lineart.crease_threshold = 0.0
ob_cube_001.location = (1.143, 5.695, 1.694)
ob_cube_001.scale = (1.692, 0.7443, 1.692)
ob_cube_002.location = (4.279, 8.3, 0.5005)
ob_cube_002.scale = (0.5, 2.048, 0.5)
ob_cube_003.location = (4.33, 8.3, -0.5287)
ob_cube_003.scale = (0.5, 2.048, 0.5)
ob_cube_004.location = (-1.396, 6.033, 5.144)
ob_cube_004.rotation_euler = (-2.565e-08, -0.3275, -1.571)
ob_cube_004.scale = (0.5, 2.048, 0.5)
ob_cube_005.location = (-4.17, 5.257, 0.5005)
ob_cube_005.rotation_euler = (0.0, -0.0, -1.571)
ob_cube_005.scale = (0.5, 2.048, 0.5)
ob_cube_006.location = (3.12, 6.734, 4.364)
ob_cube_006.scale = (0.5, 2.048, 0.5)
ob_cube_007.location = (-4.17, 5.206, -0.1157)
ob_cube_007.rotation_euler = (0.0, -0.0, -1.571)
ob_cube_007.scale = (0.5, 2.048, 0.5)
ob_cube_009.location = (2.96, 8.3, 0.5005)
ob_cube_009.scale = (0.5, 2.048, 0.5)
ob_cube_008.location = (3.103, 8.917, 5.212)
ob_cube_008.scale = (0.5, 2.048, 0.5)
ob_cube_010.location = (-1.396, 9.118, 6.185)
ob_cube_010.rotation_euler = (-2.751e-07, -1.315, -1.571)
ob_cube_010.scale = (0.5, 2.048, 0.5)
ob_cube_011.location = (-0.08663, 4.289, 0.2921)
ob_cube_011.scale = (0.112, 1.0, 0.2981)
ob_cube_012.location = (2.418, 4.289, 0.2921)
ob_cube_012.scale = (0.112, 1.0, 0.2981)
ob_plane.location = (1.159, 5.54, 1.584)
ob_plane.rotation_euler = (1.571, -0.0, 0.0)

# ---- collection membership
col_collection.objects.link(ob_cube)
col_collection.objects.link(ob_cube_001)
col_collection.objects.link(ob_cube_002)
col_collection.objects.link(ob_cube_003)
col_collection.objects.link(ob_cube_004)
col_collection.objects.link(ob_cube_005)
col_collection.objects.link(ob_cube_006)
col_collection.objects.link(ob_cube_007)
col_collection.objects.link(ob_cube_009)
col_collection.objects.link(ob_cube_008)
col_collection.objects.link(ob_cube_010)
col_collection.objects.link(ob_cube_011)
col_collection.objects.link(ob_cube_012)
col_collection.objects.link(ob_plane)

# ---- scene / render settings (as saved in the file)
scene.frame_start = 1; scene.frame_end = 250; scene.frame_set(2)
scene.render.engine = 'BLENDER_EEVEE_NEXT'
bpy.context.view_layer.update()

# ---- added for rendering (the .blend has no active camera and no usable light): camera, sun
cam_auto = bpy.data.cameras.new('AutoCamera')
cam_auto.lens = 50.0
cam_auto.sensor_width = 36.0
cam_auto.clip_end = 1000.0
ob_auto_camera = bpy.data.objects.new('AutoCamera', cam_auto)
scene.collection.objects.link(ob_auto_camera)
ob_auto_camera.location = (14.1594, -8.61783, 14.9793)
ob_auto_camera.rotation_euler = (1.09748, -7.21219e-08, 0.694738)
scene.camera = ob_auto_camera
light_auto_sun = bpy.data.lights.new('AutoSun', 'SUN')
light_auto_sun.energy = 3.0
light_auto_sun.angle = 0.0523599
ob_auto_sun = bpy.data.objects.new('AutoSun', light_auto_sun)
scene.collection.objects.link(ob_auto_sun)
ob_auto_sun.rotation_euler = (0.872665, 0.174533, 0.523599)
bpy.context.view_layer.update()
